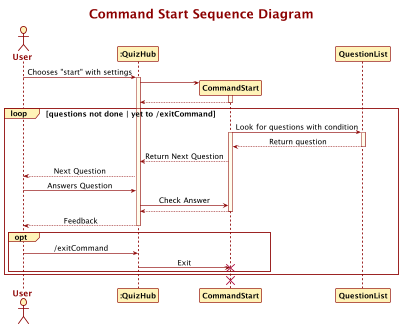

The diagram above was rendered by PlantUML. Its source (embedded in the PNG):
@startuml
!include Style.puml
Title: Command Start Sequence Diagram

actor User
participant Ui as ":QuizHub"
participant CommandStart
participant QuestionList

User -> Ui : Chooses "start" with settings
activate Ui
create CommandStart
Ui -> CommandStart
activate CommandStart
CommandStart --> Ui
deactivate CommandStart

loop questions not done | yet to /exitCommand
    CommandStart -> QuestionList : Look for questions with condition
    activate CommandStart
    activate QuestionList
    QuestionList --> CommandStart : Return question
    deactivate QuestionList
    CommandStart --> Ui : Return Next Question
    Ui --> User : Next Question
    User -> Ui : Answers Question
    Ui -> CommandStart : Check Answer
    CommandStart --> Ui
    deactivate CommandStart
    Ui --> User : Feedback
    deactivate Ui
    opt
        User -> Ui : /exitCommand
        Ui -> CommandStart : Exit
    destroy CommandStart
    end
end
destroy CommandStart

@enduml